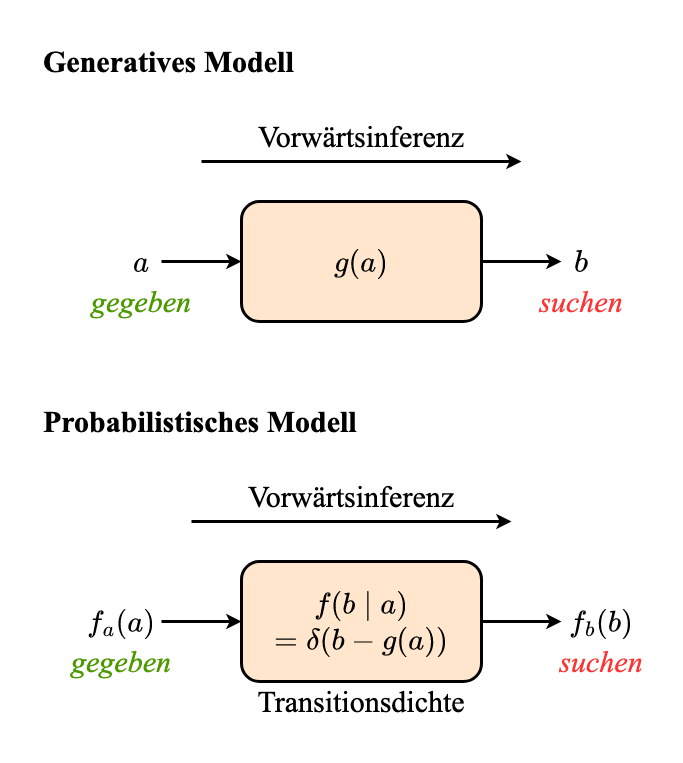

The diagram above was exported from draw.io. Its source (the exported page's mxGraphModel, read from the mxfile embedded in the PNG):
<mxGraphModel dx="2066" dy="1129" grid="1" gridSize="10" guides="1" tooltips="1" connect="1" arrows="1" fold="1" page="1" pageScale="1" pageWidth="3300" pageHeight="2339" math="1" shadow="0">
  <root>
    <mxCell id="0" />
    <mxCell id="1" parent="0" />
    <mxCell id="Cx_OuGROBGkc_tTaMzlW-21" value="" style="rounded=0;whiteSpace=wrap;html=1;fontFamily=Times New Roman;fontSize=30;fontColor=#000000;strokeColor=none;strokeWidth=3;fillColor=none;" vertex="1" parent="1">
      <mxGeometry x="560" y="120" width="680" height="760" as="geometry" />
    </mxCell>
    <mxCell id="Cx_OuGROBGkc_tTaMzlW-4" style="edgeStyle=none;rounded=0;orthogonalLoop=1;jettySize=auto;html=1;entryX=0;entryY=0.5;entryDx=0;entryDy=0;fontFamily=Times New Roman;fontSize=30;fontColor=#000000;strokeColor=#000000;strokeWidth=3;" edge="1" parent="1" source="JDuosP1FqMWfmOQxFhWQ-1" target="Cx_OuGROBGkc_tTaMzlW-3">
      <mxGeometry relative="1" as="geometry" />
    </mxCell>
    <mxCell id="JDuosP1FqMWfmOQxFhWQ-1" value="\(g(a)\)" style="rounded=1;whiteSpace=wrap;html=1;fontFamily=Times New Roman;fontSize=30;strokeColor=default;strokeWidth=3;fillColor=#ffe6cc;" vertex="1" parent="1">
      <mxGeometry x="800" y="320" width="240" height="120" as="geometry" />
    </mxCell>
    <mxCell id="Cx_OuGROBGkc_tTaMzlW-2" style="edgeStyle=none;rounded=0;orthogonalLoop=1;jettySize=auto;html=1;fontFamily=Times New Roman;fontSize=30;fontColor=#000000;strokeColor=#000000;strokeWidth=3;" edge="1" parent="1" source="Cx_OuGROBGkc_tTaMzlW-1" target="JDuosP1FqMWfmOQxFhWQ-1">
      <mxGeometry relative="1" as="geometry" />
    </mxCell>
    <mxCell id="Cx_OuGROBGkc_tTaMzlW-1" value="\(a\)" style="text;html=1;strokeColor=none;fillColor=none;align=center;verticalAlign=middle;whiteSpace=wrap;rounded=0;fontFamily=Times New Roman;fontSize=30;fontColor=#000000;" vertex="1" parent="1">
      <mxGeometry x="680" y="360" width="40" height="40" as="geometry" />
    </mxCell>
    <mxCell id="Cx_OuGROBGkc_tTaMzlW-3" value="\(b\)" style="text;html=1;strokeColor=none;fillColor=none;align=center;verticalAlign=middle;whiteSpace=wrap;rounded=0;fontFamily=Times New Roman;fontSize=30;fontColor=#000000;" vertex="1" parent="1">
      <mxGeometry x="1120" y="360" width="40" height="40" as="geometry" />
    </mxCell>
    <mxCell id="Cx_OuGROBGkc_tTaMzlW-5" value="Generatives Modell" style="text;html=1;strokeColor=none;fillColor=none;align=left;verticalAlign=middle;whiteSpace=wrap;rounded=0;fontFamily=Times New Roman;fontSize=30;fontColor=#000000;fontStyle=1" vertex="1" parent="1">
      <mxGeometry x="600" y="160" width="280" height="40" as="geometry" />
    </mxCell>
    <mxCell id="Cx_OuGROBGkc_tTaMzlW-6" value="Probabilistisches Modell" style="text;html=1;strokeColor=none;fillColor=none;align=left;verticalAlign=middle;whiteSpace=wrap;rounded=0;fontFamily=Times New Roman;fontSize=30;fontColor=#000000;fontStyle=1" vertex="1" parent="1">
      <mxGeometry x="600" y="520" width="320" height="40" as="geometry" />
    </mxCell>
    <mxCell id="Cx_OuGROBGkc_tTaMzlW-7" style="edgeStyle=none;rounded=0;orthogonalLoop=1;jettySize=auto;html=1;entryX=0;entryY=0.5;entryDx=0;entryDy=0;fontFamily=Times New Roman;fontSize=30;fontColor=#000000;strokeColor=#000000;strokeWidth=3;" edge="1" source="Cx_OuGROBGkc_tTaMzlW-8" target="Cx_OuGROBGkc_tTaMzlW-11" parent="1">
      <mxGeometry relative="1" as="geometry" />
    </mxCell>
    <mxCell id="Cx_OuGROBGkc_tTaMzlW-8" value="\(f(b \mid a)\)&lt;br&gt;\(=\delta(b - g(a))\)" style="rounded=1;whiteSpace=wrap;html=1;fontFamily=Times New Roman;fontSize=30;strokeColor=default;strokeWidth=3;fillColor=#ffe6cc;" vertex="1" parent="1">
      <mxGeometry x="800" y="680" width="240" height="120" as="geometry" />
    </mxCell>
    <mxCell id="Cx_OuGROBGkc_tTaMzlW-9" style="edgeStyle=none;rounded=0;orthogonalLoop=1;jettySize=auto;html=1;fontFamily=Times New Roman;fontSize=30;fontColor=#000000;strokeColor=#000000;strokeWidth=3;" edge="1" source="Cx_OuGROBGkc_tTaMzlW-10" target="Cx_OuGROBGkc_tTaMzlW-8" parent="1">
      <mxGeometry relative="1" as="geometry" />
    </mxCell>
    <mxCell id="Cx_OuGROBGkc_tTaMzlW-10" value="\(f_a(a)\)" style="text;html=1;strokeColor=none;fillColor=none;align=center;verticalAlign=middle;whiteSpace=wrap;rounded=0;fontFamily=Times New Roman;fontSize=30;fontColor=#000000;" vertex="1" parent="1">
      <mxGeometry x="640" y="720" width="80" height="40" as="geometry" />
    </mxCell>
    <mxCell id="Cx_OuGROBGkc_tTaMzlW-11" value="\(f_b(b)\)" style="text;html=1;strokeColor=none;fillColor=none;align=center;verticalAlign=middle;whiteSpace=wrap;rounded=0;fontFamily=Times New Roman;fontSize=30;fontColor=#000000;" vertex="1" parent="1">
      <mxGeometry x="1120" y="720" width="80" height="40" as="geometry" />
    </mxCell>
    <mxCell id="Cx_OuGROBGkc_tTaMzlW-12" value="gegeben" style="text;html=1;strokeColor=none;fillColor=none;align=center;verticalAlign=middle;whiteSpace=wrap;rounded=0;fontFamily=Times New Roman;fontSize=30;fontColor=#4D9900;fontStyle=2" vertex="1" parent="1">
      <mxGeometry x="620" y="760" width="120" height="40" as="geometry" />
    </mxCell>
    <mxCell id="Cx_OuGROBGkc_tTaMzlW-13" value="suchen" style="text;html=1;strokeColor=none;fillColor=none;align=center;verticalAlign=middle;whiteSpace=wrap;rounded=0;fontFamily=Times New Roman;fontSize=30;fontColor=#FF3333;fontStyle=2" vertex="1" parent="1">
      <mxGeometry x="1080" y="400" width="120" height="40" as="geometry" />
    </mxCell>
    <mxCell id="Cx_OuGROBGkc_tTaMzlW-14" value="gegeben" style="text;html=1;strokeColor=none;fillColor=none;align=center;verticalAlign=middle;whiteSpace=wrap;rounded=0;fontFamily=Times New Roman;fontSize=30;fontColor=#4D9900;fontStyle=2" vertex="1" parent="1">
      <mxGeometry x="640" y="400" width="120" height="40" as="geometry" />
    </mxCell>
    <mxCell id="Cx_OuGROBGkc_tTaMzlW-15" value="suchen" style="text;html=1;strokeColor=none;fillColor=none;align=center;verticalAlign=middle;whiteSpace=wrap;rounded=0;fontFamily=Times New Roman;fontSize=30;fontColor=#FF3333;fontStyle=2" vertex="1" parent="1">
      <mxGeometry x="1100" y="760" width="120" height="40" as="geometry" />
    </mxCell>
    <mxCell id="Cx_OuGROBGkc_tTaMzlW-16" value="Transitionsdichte" style="text;html=1;strokeColor=none;fillColor=none;align=center;verticalAlign=middle;whiteSpace=wrap;rounded=0;fontFamily=Times New Roman;fontSize=30;fontColor=#000000;" vertex="1" parent="1">
      <mxGeometry x="800" y="800" width="240" height="40" as="geometry" />
    </mxCell>
    <mxCell id="Cx_OuGROBGkc_tTaMzlW-17" value="" style="endArrow=classic;html=1;rounded=0;fontFamily=Times New Roman;fontSize=30;fontColor=#000000;strokeColor=#000000;strokeWidth=3;" edge="1" parent="1">
      <mxGeometry width="50" height="50" relative="1" as="geometry">
        <mxPoint x="760" y="280" as="sourcePoint" />
        <mxPoint x="1080" y="280" as="targetPoint" />
      </mxGeometry>
    </mxCell>
    <mxCell id="Cx_OuGROBGkc_tTaMzlW-18" value="Vorwärtsinferenz" style="text;html=1;strokeColor=none;fillColor=none;align=center;verticalAlign=middle;whiteSpace=wrap;rounded=0;fontFamily=Times New Roman;fontSize=30;fontColor=#000000;" vertex="1" parent="1">
      <mxGeometry x="760" y="240" width="320" height="30" as="geometry" />
    </mxCell>
    <mxCell id="Cx_OuGROBGkc_tTaMzlW-19" value="" style="endArrow=classic;html=1;rounded=0;fontFamily=Times New Roman;fontSize=30;fontColor=#000000;strokeColor=#000000;strokeWidth=3;" edge="1" parent="1">
      <mxGeometry width="50" height="50" relative="1" as="geometry">
        <mxPoint x="750" y="640" as="sourcePoint" />
        <mxPoint x="1070" y="640" as="targetPoint" />
      </mxGeometry>
    </mxCell>
    <mxCell id="Cx_OuGROBGkc_tTaMzlW-20" value="Vorwärtsinferenz" style="text;html=1;strokeColor=none;fillColor=none;align=center;verticalAlign=middle;whiteSpace=wrap;rounded=0;fontFamily=Times New Roman;fontSize=30;fontColor=#000000;" vertex="1" parent="1">
      <mxGeometry x="750" y="600" width="320" height="30" as="geometry" />
    </mxCell>
  </root>
</mxGraphModel>